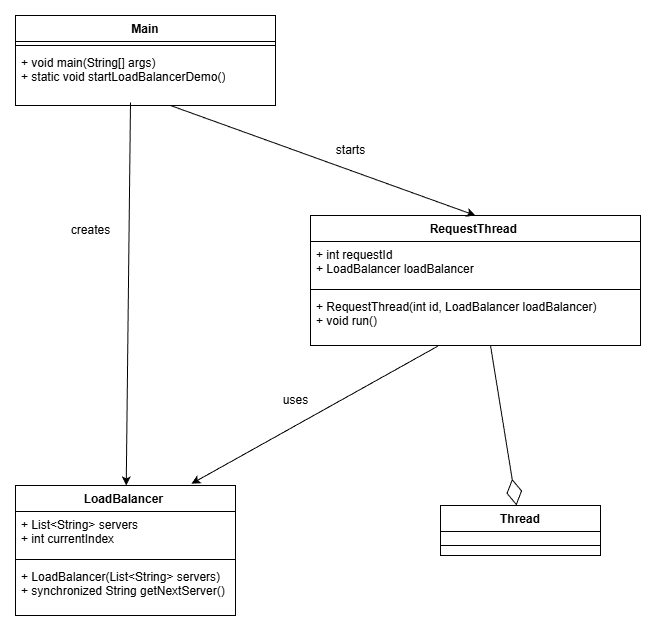

The diagram above was exported from draw.io. Its source (the exported page's mxGraphModel, read from the mxfile embedded in the PNG):
<mxGraphModel dx="1158" dy="638" grid="1" gridSize="10" guides="1" tooltips="1" connect="1" arrows="1" fold="1" page="1" pageScale="1" pageWidth="850" pageHeight="1100" math="0" shadow="0">
  <root>
    <mxCell id="0" />
    <mxCell id="1" parent="0" />
    <mxCell id="RhPWm_FnZyiFlfrop46R-1" value="&lt;div&gt;Main&lt;/div&gt;" style="swimlane;fontStyle=1;align=center;verticalAlign=top;childLayout=stackLayout;horizontal=1;startSize=26;horizontalStack=0;resizeParent=1;resizeParentMax=0;resizeLast=0;collapsible=1;marginBottom=0;whiteSpace=wrap;html=1;" parent="1" vertex="1">
      <mxGeometry x="165" y="90" width="260" height="90" as="geometry" />
    </mxCell>
    <mxCell id="RhPWm_FnZyiFlfrop46R-3" value="" style="line;strokeWidth=1;fillColor=none;align=left;verticalAlign=middle;spacingTop=-1;spacingLeft=3;spacingRight=3;rotatable=0;labelPosition=right;points=[];portConstraint=eastwest;strokeColor=inherit;" parent="RhPWm_FnZyiFlfrop46R-1" vertex="1">
      <mxGeometry y="26" width="260" height="8" as="geometry" />
    </mxCell>
    <mxCell id="RhPWm_FnZyiFlfrop46R-4" value="&lt;div&gt;+ void main(String[] args)&lt;/div&gt;+ static void startLoadBalancerDemo()" style="text;strokeColor=none;fillColor=none;align=left;verticalAlign=top;spacingLeft=4;spacingRight=4;overflow=hidden;rotatable=0;points=[[0,0.5],[1,0.5]];portConstraint=eastwest;whiteSpace=wrap;html=1;" parent="RhPWm_FnZyiFlfrop46R-1" vertex="1">
      <mxGeometry y="34" width="260" height="56" as="geometry" />
    </mxCell>
    <mxCell id="RhPWm_FnZyiFlfrop46R-17" value="" style="endArrow=classic;html=1;rounded=0;" parent="RhPWm_FnZyiFlfrop46R-1" target="RhPWm_FnZyiFlfrop46R-5" edge="1">
      <mxGeometry width="50" height="50" relative="1" as="geometry">
        <mxPoint x="115" y="87" as="sourcePoint" />
        <mxPoint x="165" y="37" as="targetPoint" />
      </mxGeometry>
    </mxCell>
    <mxCell id="RhPWm_FnZyiFlfrop46R-5" value="LoadBalancer&amp;nbsp;" style="swimlane;fontStyle=1;align=center;verticalAlign=top;childLayout=stackLayout;horizontal=1;startSize=26;horizontalStack=0;resizeParent=1;resizeParentMax=0;resizeLast=0;collapsible=1;marginBottom=0;whiteSpace=wrap;html=1;" parent="1" vertex="1">
      <mxGeometry x="165" y="560" width="220" height="130" as="geometry" />
    </mxCell>
    <mxCell id="RhPWm_FnZyiFlfrop46R-6" value="&lt;div&gt;+ List&amp;lt;String&amp;gt; servers&lt;/div&gt;+ int currentIndex" style="text;strokeColor=none;fillColor=none;align=left;verticalAlign=top;spacingLeft=4;spacingRight=4;overflow=hidden;rotatable=0;points=[[0,0.5],[1,0.5]];portConstraint=eastwest;whiteSpace=wrap;html=1;" parent="RhPWm_FnZyiFlfrop46R-5" vertex="1">
      <mxGeometry y="26" width="220" height="44" as="geometry" />
    </mxCell>
    <mxCell id="RhPWm_FnZyiFlfrop46R-7" value="" style="line;strokeWidth=1;fillColor=none;align=left;verticalAlign=middle;spacingTop=-1;spacingLeft=3;spacingRight=3;rotatable=0;labelPosition=right;points=[];portConstraint=eastwest;strokeColor=inherit;" parent="RhPWm_FnZyiFlfrop46R-5" vertex="1">
      <mxGeometry y="70" width="220" height="8" as="geometry" />
    </mxCell>
    <mxCell id="RhPWm_FnZyiFlfrop46R-8" value="&lt;div&gt;+ LoadBalancer(List&amp;lt;String&amp;gt; servers)&lt;/div&gt;+ synchronized String getNextServer()" style="text;strokeColor=none;fillColor=none;align=left;verticalAlign=top;spacingLeft=4;spacingRight=4;overflow=hidden;rotatable=0;points=[[0,0.5],[1,0.5]];portConstraint=eastwest;whiteSpace=wrap;html=1;" parent="RhPWm_FnZyiFlfrop46R-5" vertex="1">
      <mxGeometry y="78" width="220" height="52" as="geometry" />
    </mxCell>
    <mxCell id="RhPWm_FnZyiFlfrop46R-9" value="RequestThread&amp;nbsp;" style="swimlane;fontStyle=1;align=center;verticalAlign=top;childLayout=stackLayout;horizontal=1;startSize=26;horizontalStack=0;resizeParent=1;resizeParentMax=0;resizeLast=0;collapsible=1;marginBottom=0;whiteSpace=wrap;html=1;" parent="1" vertex="1">
      <mxGeometry x="460" y="290" width="330" height="130" as="geometry" />
    </mxCell>
    <mxCell id="RhPWm_FnZyiFlfrop46R-10" value="&lt;div&gt;+ int requestId&lt;/div&gt;+ LoadBalancer loadBalancer" style="text;strokeColor=none;fillColor=none;align=left;verticalAlign=top;spacingLeft=4;spacingRight=4;overflow=hidden;rotatable=0;points=[[0,0.5],[1,0.5]];portConstraint=eastwest;whiteSpace=wrap;html=1;" parent="RhPWm_FnZyiFlfrop46R-9" vertex="1">
      <mxGeometry y="26" width="330" height="44" as="geometry" />
    </mxCell>
    <mxCell id="RhPWm_FnZyiFlfrop46R-11" value="" style="line;strokeWidth=1;fillColor=none;align=left;verticalAlign=middle;spacingTop=-1;spacingLeft=3;spacingRight=3;rotatable=0;labelPosition=right;points=[];portConstraint=eastwest;strokeColor=inherit;" parent="RhPWm_FnZyiFlfrop46R-9" vertex="1">
      <mxGeometry y="70" width="330" height="8" as="geometry" />
    </mxCell>
    <mxCell id="RhPWm_FnZyiFlfrop46R-12" value="&lt;div&gt;+ RequestThread(int id, LoadBalancer loadBalancer)&lt;/div&gt;&lt;div&gt;+ void run()&lt;/div&gt;" style="text;strokeColor=none;fillColor=none;align=left;verticalAlign=top;spacingLeft=4;spacingRight=4;overflow=hidden;rotatable=0;points=[[0,0.5],[1,0.5]];portConstraint=eastwest;whiteSpace=wrap;html=1;" parent="RhPWm_FnZyiFlfrop46R-9" vertex="1">
      <mxGeometry y="78" width="330" height="52" as="geometry" />
    </mxCell>
    <mxCell id="RhPWm_FnZyiFlfrop46R-13" value="Thread" style="swimlane;fontStyle=1;align=center;verticalAlign=top;childLayout=stackLayout;horizontal=1;startSize=26;horizontalStack=0;resizeParent=1;resizeParentMax=0;resizeLast=0;collapsible=1;marginBottom=0;whiteSpace=wrap;html=1;" parent="1" vertex="1">
      <mxGeometry x="590" y="580" width="160" height="50" as="geometry" />
    </mxCell>
    <mxCell id="RhPWm_FnZyiFlfrop46R-14" value="+ field: type" style="text;strokeColor=none;fillColor=none;align=left;verticalAlign=top;spacingLeft=4;spacingRight=4;overflow=hidden;rotatable=0;points=[[0,0.5],[1,0.5]];portConstraint=eastwest;whiteSpace=wrap;html=1;" parent="RhPWm_FnZyiFlfrop46R-13" vertex="1">
      <mxGeometry y="26" width="160" height="4" as="geometry" />
    </mxCell>
    <mxCell id="RhPWm_FnZyiFlfrop46R-15" value="" style="line;strokeWidth=1;fillColor=none;align=left;verticalAlign=middle;spacingTop=-1;spacingLeft=3;spacingRight=3;rotatable=0;labelPosition=right;points=[];portConstraint=eastwest;strokeColor=inherit;" parent="RhPWm_FnZyiFlfrop46R-13" vertex="1">
      <mxGeometry y="30" width="160" height="20" as="geometry" />
    </mxCell>
    <mxCell id="RhPWm_FnZyiFlfrop46R-18" value="creates" style="text;html=1;align=center;verticalAlign=middle;resizable=0;points=[];autosize=1;strokeColor=none;fillColor=none;" parent="1" vertex="1">
      <mxGeometry x="210" y="290" width="60" height="30" as="geometry" />
    </mxCell>
    <mxCell id="RhPWm_FnZyiFlfrop46R-21" value="" style="endArrow=classic;html=1;rounded=0;entryX=0.5;entryY=0;entryDx=0;entryDy=0;" parent="1" target="RhPWm_FnZyiFlfrop46R-9" edge="1">
      <mxGeometry width="50" height="50" relative="1" as="geometry">
        <mxPoint x="320" y="180" as="sourcePoint" />
        <mxPoint x="305" y="403" as="targetPoint" />
      </mxGeometry>
    </mxCell>
    <mxCell id="RhPWm_FnZyiFlfrop46R-22" value="starts" style="text;html=1;align=center;verticalAlign=middle;resizable=0;points=[];autosize=1;strokeColor=none;fillColor=none;" parent="1" vertex="1">
      <mxGeometry x="475" y="210" width="50" height="30" as="geometry" />
    </mxCell>
    <mxCell id="RhPWm_FnZyiFlfrop46R-23" value="" style="endArrow=classic;html=1;rounded=0;entryX=0.8;entryY=-0.014;entryDx=0;entryDy=0;entryPerimeter=0;exitX=0.386;exitY=1.012;exitDx=0;exitDy=0;exitPerimeter=0;" parent="1" source="RhPWm_FnZyiFlfrop46R-12" target="RhPWm_FnZyiFlfrop46R-5" edge="1">
      <mxGeometry width="50" height="50" relative="1" as="geometry">
        <mxPoint x="525" y="440" as="sourcePoint" />
        <mxPoint x="830" y="550" as="targetPoint" />
      </mxGeometry>
    </mxCell>
    <mxCell id="RhPWm_FnZyiFlfrop46R-24" value="uses" style="text;html=1;align=center;verticalAlign=middle;resizable=0;points=[];autosize=1;strokeColor=none;fillColor=none;" parent="1" vertex="1">
      <mxGeometry x="420" y="460" width="50" height="30" as="geometry" />
    </mxCell>
    <mxCell id="RhPWm_FnZyiFlfrop46R-26" value="" style="endArrow=diamondThin;endFill=0;endSize=24;html=1;rounded=0;" parent="1" target="RhPWm_FnZyiFlfrop46R-13" edge="1">
      <mxGeometry width="160" relative="1" as="geometry">
        <mxPoint x="640" y="420" as="sourcePoint" />
        <mxPoint x="800" y="420" as="targetPoint" />
      </mxGeometry>
    </mxCell>
  </root>
</mxGraphModel>